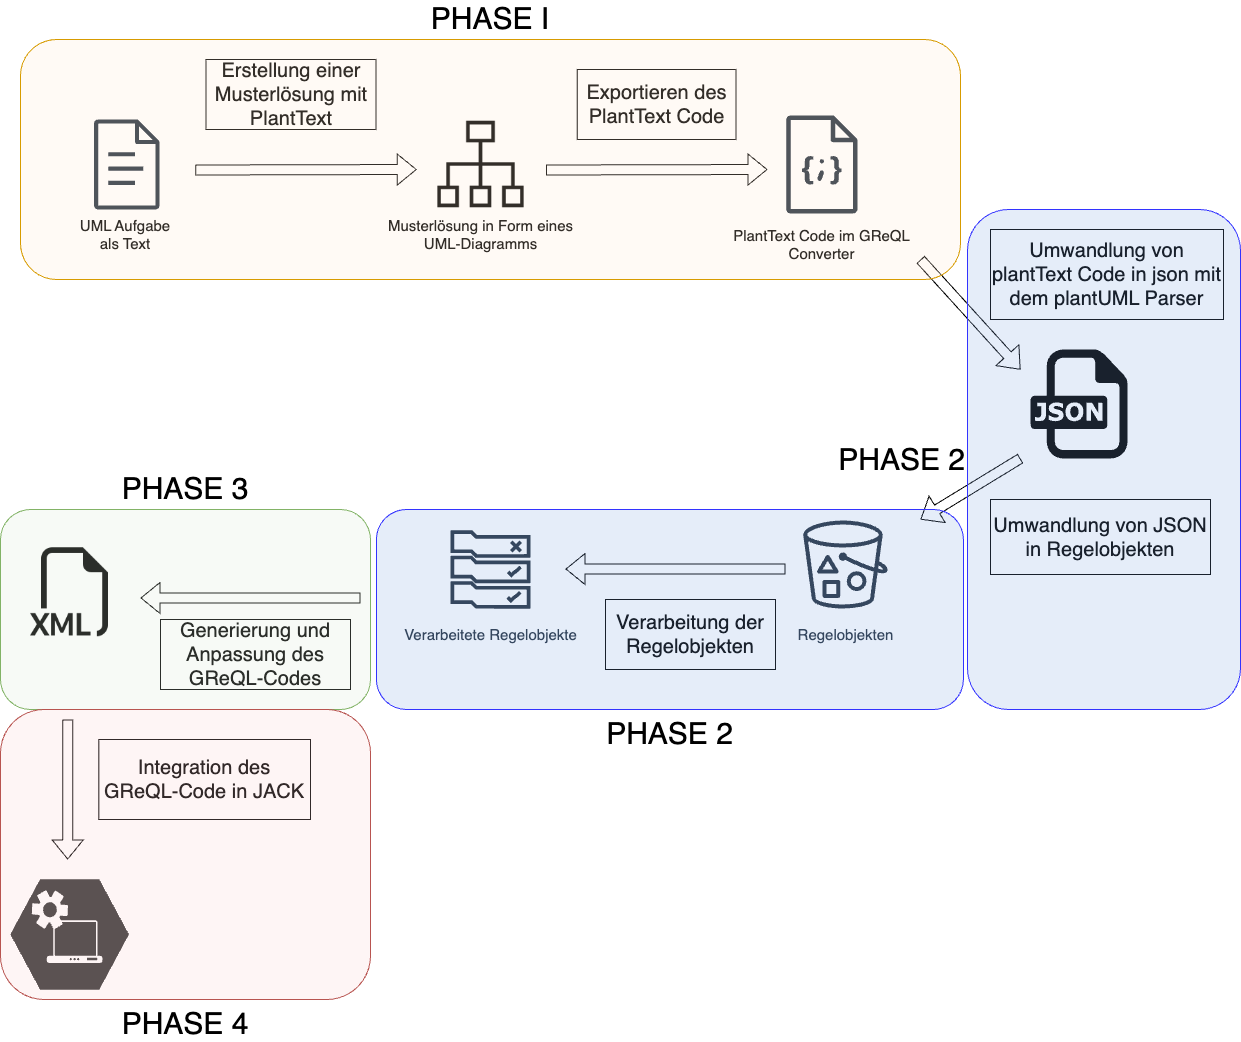

The diagram above was exported from draw.io. Its source (the exported page's mxGraphModel, read from the mxfile embedded in the PNG):
<mxGraphModel dx="3085" dy="2598" grid="1" gridSize="10" guides="1" tooltips="1" connect="1" arrows="1" fold="1" page="1" pageScale="1" pageWidth="827" pageHeight="1169" math="0" shadow="0">
  <root>
    <mxCell id="0" />
    <mxCell id="1" parent="0" />
    <mxCell id="L3BKVLwGBtqrUkuFryni-1" value="" style="sketch=0;outlineConnect=0;fontColor=#232F3E;gradientColor=none;fillColor=#232F3D;strokeColor=none;dashed=0;verticalLabelPosition=bottom;verticalAlign=top;align=center;html=1;fontSize=12;fontStyle=0;aspect=fixed;pointerEvents=1;shape=mxgraph.aws4.document;" parent="1" vertex="1">
      <mxGeometry x="-46.620000000000005" y="-230" width="65.77" height="90" as="geometry" />
    </mxCell>
    <mxCell id="L3BKVLwGBtqrUkuFryni-2" value="&lt;font style=&quot;font-size: 15px;&quot;&gt;UML Aufgabe als Text&lt;/font&gt;" style="text;html=1;strokeColor=none;fillColor=none;align=center;verticalAlign=middle;whiteSpace=wrap;rounded=0;" parent="1" vertex="1">
      <mxGeometry x="-70" y="-130" width="110" height="30" as="geometry" />
    </mxCell>
    <mxCell id="L3BKVLwGBtqrUkuFryni-3" value="&lt;font style=&quot;font-size: 20px;&quot;&gt;Erstellung einer Musterlösung mit PlantText&lt;/font&gt;" style="rounded=0;whiteSpace=wrap;html=1;" parent="1" vertex="1">
      <mxGeometry x="65.5" y="-290" width="170" height="70" as="geometry" />
    </mxCell>
    <mxCell id="L3BKVLwGBtqrUkuFryni-4" value="" style="shape=flexArrow;endArrow=classic;html=1;rounded=0;" parent="1" edge="1">
      <mxGeometry width="50" height="50" relative="1" as="geometry">
        <mxPoint x="54.75" y="-179.5" as="sourcePoint" />
        <mxPoint x="276.25" y="-180" as="targetPoint" />
      </mxGeometry>
    </mxCell>
    <mxCell id="L3BKVLwGBtqrUkuFryni-6" value="" style="sketch=0;outlineConnect=0;fontColor=#232F3E;gradientColor=none;fillColor=#232F3D;strokeColor=none;dashed=0;verticalLabelPosition=bottom;verticalAlign=top;align=center;html=1;fontSize=12;fontStyle=0;aspect=fixed;pointerEvents=1;shape=mxgraph.aws4.json_script;" parent="1" vertex="1">
      <mxGeometry x="645.5" y="-234" width="71.62" height="98" as="geometry" />
    </mxCell>
    <mxCell id="L3BKVLwGBtqrUkuFryni-7" value="&lt;font style=&quot;font-size: 15px;&quot;&gt;PlantText Code im GReQL Converter&lt;/font&gt;" style="text;html=1;strokeColor=none;fillColor=none;align=center;verticalAlign=middle;whiteSpace=wrap;rounded=0;" parent="1" vertex="1">
      <mxGeometry x="576.72" y="-120" width="209.19" height="30" as="geometry" />
    </mxCell>
    <mxCell id="L3BKVLwGBtqrUkuFryni-8" value="" style="shape=image;html=1;verticalAlign=top;verticalLabelPosition=bottom;labelBackgroundColor=#000000;imageAspect=0;aspect=fixed;image=https://cdn2.iconfinder.com/data/icons/essential-web-5/50/organization-chart-diagram-hierachy-system-128.png;labelBorderColor=#000000;" parent="1" vertex="1">
      <mxGeometry x="295.5" y="-230" width="90" height="90" as="geometry" />
    </mxCell>
    <mxCell id="L3BKVLwGBtqrUkuFryni-9" value="&lt;font style=&quot;font-size: 15px;&quot;&gt;Musterlösung in Form eines UML-Diagramms&lt;/font&gt;" style="text;html=1;strokeColor=none;fillColor=none;align=center;verticalAlign=middle;whiteSpace=wrap;rounded=0;" parent="1" vertex="1">
      <mxGeometry x="235.89999999999998" y="-130" width="209.19" height="30" as="geometry" />
    </mxCell>
    <mxCell id="L3BKVLwGBtqrUkuFryni-13" value="" style="shape=flexArrow;endArrow=classic;html=1;rounded=0;" parent="1" edge="1">
      <mxGeometry width="50" height="50" relative="1" as="geometry">
        <mxPoint x="405.5" y="-179.5" as="sourcePoint" />
        <mxPoint x="627" y="-180" as="targetPoint" />
      </mxGeometry>
    </mxCell>
    <mxCell id="L3BKVLwGBtqrUkuFryni-14" value="&lt;font style=&quot;font-size: 20px;&quot;&gt;Exportieren des PlantText Code&lt;/font&gt;" style="rounded=0;whiteSpace=wrap;html=1;" parent="1" vertex="1">
      <mxGeometry x="436.72" y="-280" width="158.78" height="70" as="geometry" />
    </mxCell>
    <mxCell id="L3BKVLwGBtqrUkuFryni-16" value="" style="shape=flexArrow;endArrow=classic;html=1;rounded=0;" parent="1" edge="1">
      <mxGeometry width="50" height="50" relative="1" as="geometry">
        <mxPoint x="880" y="108.94999999999999" as="sourcePoint" />
        <mxPoint x="780" y="170" as="targetPoint" />
      </mxGeometry>
    </mxCell>
    <mxCell id="L3BKVLwGBtqrUkuFryni-17" value="&lt;font style=&quot;font-size: 20px;&quot;&gt;Umwandlung von plantText Code in json mit dem plantUML Parser&lt;/font&gt;" style="rounded=0;whiteSpace=wrap;html=1;" parent="1" vertex="1">
      <mxGeometry x="850" y="-120" width="233" height="90" as="geometry" />
    </mxCell>
    <mxCell id="L3BKVLwGBtqrUkuFryni-18" value="&lt;font style=&quot;font-size: 15px;&quot;&gt;Regelobjekten&lt;/font&gt;" style="sketch=0;outlineConnect=0;fontColor=#232F3E;gradientColor=none;strokeColor=#232F3E;fillColor=#ffffff;dashed=0;verticalLabelPosition=bottom;verticalAlign=top;align=center;html=1;fontSize=12;fontStyle=0;aspect=fixed;shape=mxgraph.aws4.resourceIcon;resIcon=mxgraph.aws4.bucket_with_objects;" parent="1" vertex="1">
      <mxGeometry x="650" y="160" width="110" height="110" as="geometry" />
    </mxCell>
    <mxCell id="L3BKVLwGBtqrUkuFryni-21" value="&lt;font style=&quot;font-size: 15px;&quot;&gt;Verarbeitete Regelobjekte&lt;/font&gt;" style="sketch=0;outlineConnect=0;fontColor=#232F3E;gradientColor=none;strokeColor=#232F3E;fillColor=#ffffff;dashed=0;verticalLabelPosition=bottom;verticalAlign=top;align=center;html=1;fontSize=12;fontStyle=0;aspect=fixed;shape=mxgraph.aws4.resourceIcon;resIcon=mxgraph.aws4.rule_2;" parent="1" vertex="1">
      <mxGeometry x="300" y="170" width="100" height="100" as="geometry" />
    </mxCell>
    <mxCell id="L3BKVLwGBtqrUkuFryni-23" value="" style="shape=flexArrow;endArrow=classic;html=1;rounded=0;" parent="1" edge="1">
      <mxGeometry width="50" height="50" relative="1" as="geometry">
        <mxPoint x="645" y="219.51999999999998" as="sourcePoint" />
        <mxPoint x="425" y="219.51999999999998" as="targetPoint" />
      </mxGeometry>
    </mxCell>
    <mxCell id="L3BKVLwGBtqrUkuFryni-24" value="&lt;font style=&quot;font-size: 20px;&quot;&gt;Verarbeitung der Regelobjekten&lt;/font&gt;" style="rounded=0;whiteSpace=wrap;html=1;" parent="1" vertex="1">
      <mxGeometry x="465" y="250" width="170" height="70" as="geometry" />
    </mxCell>
    <mxCell id="L3BKVLwGBtqrUkuFryni-29" value="" style="shape=flexArrow;endArrow=classic;html=1;rounded=0;" parent="1" edge="1">
      <mxGeometry width="50" height="50" relative="1" as="geometry">
        <mxPoint x="220" y="248.46" as="sourcePoint" />
        <mxPoint y="248.46" as="targetPoint" />
      </mxGeometry>
    </mxCell>
    <mxCell id="L3BKVLwGBtqrUkuFryni-30" value="&lt;font style=&quot;font-size: 20px;&quot;&gt;Generierung und Anpassung des GReQL-Codes&lt;br&gt;&lt;/font&gt;" style="rounded=0;whiteSpace=wrap;html=1;" parent="1" vertex="1">
      <mxGeometry x="20" y="270" width="190" height="70" as="geometry" />
    </mxCell>
    <mxCell id="L3BKVLwGBtqrUkuFryni-31" value="" style="shape=image;html=1;verticalAlign=top;verticalLabelPosition=bottom;labelBackgroundColor=#ffffff;imageAspect=0;aspect=fixed;image=https://cdn1.iconfinder.com/data/icons/bootstrap-vol-3/16/filetype-xml-128.png" parent="1" vertex="1">
      <mxGeometry x="-110" y="198.25" width="89" height="89" as="geometry" />
    </mxCell>
    <mxCell id="dMLs0xlhs9dQSbMDSAFF-1" value="" style="shape=flexArrow;endArrow=classic;html=1;rounded=0;" parent="1" edge="1">
      <mxGeometry width="50" height="50" relative="1" as="geometry">
        <mxPoint x="780" y="-90" as="sourcePoint" />
        <mxPoint x="880" y="20.139999999999986" as="targetPoint" />
      </mxGeometry>
    </mxCell>
    <mxCell id="dMLs0xlhs9dQSbMDSAFF-2" value="" style="dashed=0;outlineConnect=0;html=1;align=center;labelPosition=center;verticalLabelPosition=bottom;verticalAlign=top;shape=mxgraph.weblogos.json" parent="1" vertex="1">
      <mxGeometry x="890" width="97" height="108.95" as="geometry" />
    </mxCell>
    <mxCell id="dMLs0xlhs9dQSbMDSAFF-3" value="&lt;font style=&quot;font-size: 20px;&quot;&gt;Umwandlung von JSON in Regelobjekten&lt;/font&gt;" style="rounded=0;whiteSpace=wrap;html=1;" parent="1" vertex="1">
      <mxGeometry x="850" y="150" width="220" height="75" as="geometry" />
    </mxCell>
    <mxCell id="dMLs0xlhs9dQSbMDSAFF-4" value="" style="shape=flexArrow;endArrow=classic;html=1;rounded=0;" parent="1" edge="1">
      <mxGeometry width="50" height="50" relative="1" as="geometry">
        <mxPoint x="-72.80999999999999" y="370" as="sourcePoint" />
        <mxPoint x="-72.80999999999999" y="510" as="targetPoint" />
      </mxGeometry>
    </mxCell>
    <mxCell id="dMLs0xlhs9dQSbMDSAFF-5" value="" style="verticalLabelPosition=bottom;sketch=0;html=1;fillColor=#333333;strokeColor=#ffffff;verticalAlign=top;align=center;points=[[0,0.5,0],[0.125,0.25,0],[0.25,0,0],[0.5,0,0],[0.75,0,0],[0.875,0.25,0],[1,0.5,0],[0.875,0.75,0],[0.75,1,0],[0.5,1,0],[0.125,0.75,0]];pointerEvents=1;shape=mxgraph.cisco_safe.compositeIcon;bgIcon=mxgraph.cisco_safe.design.blank_device;resIcon=mxgraph.cisco_safe.design.automated_system;" parent="1" vertex="1">
      <mxGeometry x="-130" y="530" width="118.25" height="110" as="geometry" />
    </mxCell>
    <mxCell id="dMLs0xlhs9dQSbMDSAFF-6" value="&lt;font style=&quot;font-size: 20px;&quot;&gt;Integration des GReQL-Code in JACK&lt;/font&gt;" style="rounded=0;whiteSpace=wrap;html=1;" parent="1" vertex="1">
      <mxGeometry x="-41.64" y="390" width="211.64" height="80" as="geometry" />
    </mxCell>
    <mxCell id="dMLs0xlhs9dQSbMDSAFF-7" value="&lt;font style=&quot;font-size: 30px;&quot;&gt;PHASE I&lt;/font&gt;" style="rounded=1;whiteSpace=wrap;html=1;fillOpacity=20;fillColor=#ffe6cc;strokeColor=#d79b00;labelPosition=center;verticalLabelPosition=top;align=center;verticalAlign=bottom;" parent="1" vertex="1">
      <mxGeometry x="-120" y="-310" width="940" height="240" as="geometry" />
    </mxCell>
    <mxCell id="dMLs0xlhs9dQSbMDSAFF-9" value="&lt;font style=&quot;font-size: 30px;&quot;&gt;PHASE 2&lt;/font&gt;" style="rounded=1;whiteSpace=wrap;html=1;fillOpacity=20;fillColor=#7EA6E0;strokeColor=#3333FF;labelPosition=center;verticalLabelPosition=bottom;align=center;verticalAlign=top;" parent="1" vertex="1">
      <mxGeometry x="235.9" y="160" width="587" height="200" as="geometry" />
    </mxCell>
    <mxCell id="dMLs0xlhs9dQSbMDSAFF-10" value="&lt;font style=&quot;font-size: 30px;&quot;&gt;PHASE 3&lt;/font&gt;" style="rounded=1;whiteSpace=wrap;html=1;fillOpacity=20;fillColor=#d5e8d4;strokeColor=#82b366;labelPosition=center;verticalLabelPosition=top;align=center;verticalAlign=bottom;" parent="1" vertex="1">
      <mxGeometry x="-140" y="160" width="370" height="200" as="geometry" />
    </mxCell>
    <mxCell id="dMLs0xlhs9dQSbMDSAFF-11" value="&lt;font style=&quot;font-size: 30px;&quot;&gt;PHASE 4&lt;/font&gt;" style="rounded=1;whiteSpace=wrap;html=1;fillOpacity=20;fillColor=#f8cecc;strokeColor=#b85450;labelPosition=center;verticalLabelPosition=bottom;align=center;verticalAlign=top;" parent="1" vertex="1">
      <mxGeometry x="-140" y="360" width="370" height="290" as="geometry" />
    </mxCell>
    <mxCell id="HZDLjmlEVazvYPcxb9xs-4" value="&lt;font style=&quot;font-size: 30px;&quot;&gt;PHASE 2&lt;/font&gt;" style="rounded=1;whiteSpace=wrap;html=1;fillOpacity=20;fillColor=#7EA6E0;strokeColor=#3333FF;labelPosition=left;verticalLabelPosition=middle;align=right;verticalAlign=middle;" vertex="1" parent="1">
      <mxGeometry x="827" y="-140" width="273" height="500" as="geometry" />
    </mxCell>
  </root>
</mxGraphModel>